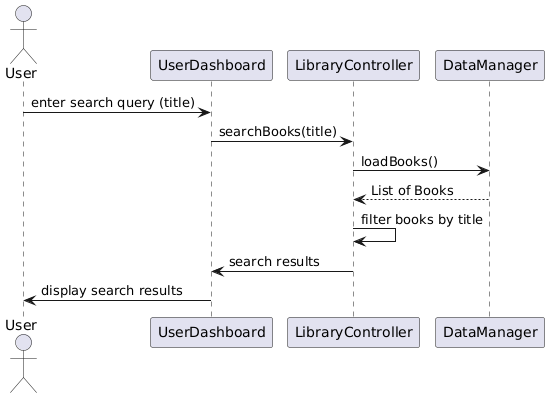

The diagram above was rendered by PlantUML. Its source (embedded in the PNG):
@startuml
actor User
participant UserDashboard
participant LibraryController
participant DataManager

User -> UserDashboard: enter search query (title)
UserDashboard -> LibraryController: searchBooks(title)
LibraryController -> DataManager: loadBooks()
DataManager --> LibraryController: List of Books
LibraryController -> LibraryController: filter books by title
LibraryController -> UserDashboard: search results
UserDashboard -> User: display search results
@enduml